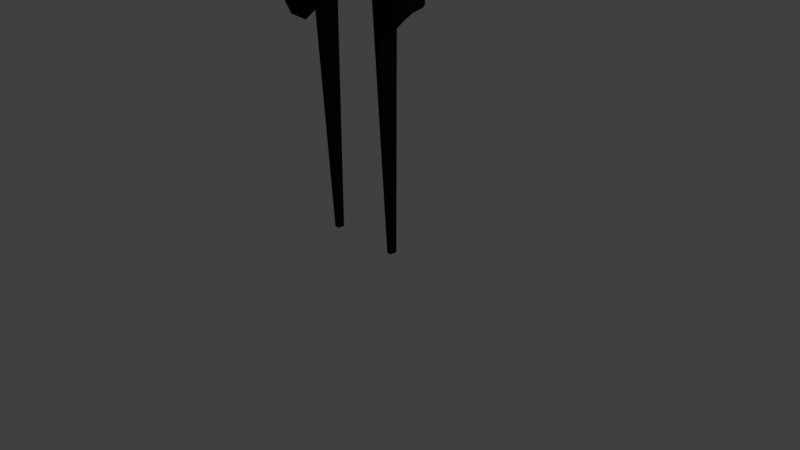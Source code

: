 # Source: Reaper_01_v02.blend  (saved by Blender 2.79.0; exported with 4.5.12 LTS)
import bpy
from mathutils import Matrix  # noqa: F401  (used for matrix-valued properties, if any)

bpy.ops.wm.read_factory_settings(use_empty=True)
scene = bpy.context.scene
scene.name = 'Scene'

# ---- collections
col_collection_1 = bpy.data.collections.new('Collection 1'); scene.collection.children.link(col_collection_1)
col_collection_2 = bpy.data.collections.new('Collection 2'); scene.collection.children.link(col_collection_2)
col_collection_2.hide_render = True
col_collection_2.hide_viewport = True

# ---- materials (node trees are filled in below, after node groups)
mat_dark = bpy.data.materials.new('Dark')
mat_dark.alpha_threshold = 0.0
mat_dark.use_transparent_shadow = False
mat_dark.diffuse_color = (0.007221, 0.007221, 0.007221, 1.0)
mat_dark.specular_color = (0.0, 0.0, 0.0)
mat_dark.roughness = 0.5
mat_material_001 = bpy.data.materials.new('Material.001')
mat_material_001.alpha_threshold = 0.0
mat_material_001.use_transparent_shadow = False
mat_material_001.diffuse_color = (1.0, 1.0, 1.0, 1.0)
mat_material_001.specular_color = (0.0, 0.0, 0.0)
mat_material_001.roughness = 0.5

# ---- material node trees

# ---- world
world_world = bpy.data.worlds.new('World'); scene.world = world_world
world_world.color = (0.05088, 0.05088, 0.05088)
world_world.use_sun_shadow = False
world_world.sun_shadow_jitter_overblur = 0.0
world_world.cycles.sampling_method = 'MANUAL'

# ---- cameras
cam_camera = bpy.data.cameras.new('Camera')
cam_camera.clip_end = 100.0
cam_camera.lens = 35.0
cam_camera.sensor_width = 32.0
cam_camera.sensor_height = 18.0
cam_camera.ortho_scale = 7.314
cam_camera.dof.focus_distance = 0.0
cam_camera.dof.aperture_fstop = 128.0

# ---- lights
light_lamp = bpy.data.lights.new('Lamp', 'POINT')
light_lamp.transmission_factor = 0.0
light_lamp.cutoff_distance = 30.0
light_lamp.energy = 100.0
light_lamp.shadow_buffer_clip_start = 1.001
light_lamp.shadow_soft_size = 0.1
light_lamp.shadow_maximum_resolution = 0.006
light_lamp.use_absolute_resolution = True

# ---- meshes
me_cube_005 = bpy.data.meshes.new('Cube.005')
me_cube_005.from_pydata([(-0.8703, -0.4517, -1.259), (-1.0, -0.6271, 1.251), (-0.8703, 0.6271, -1.249), (-1.0, 0.6271, 1.251), (0.8703, -0.4517, -1.259), (1.0, -0.6271, 1.251), (0.8703, 0.6271, -1.249), (1.0, 0.6271, 1.251), (-1.0, 0.6271, 0.001021), (1.0, 0.6271, 0.001021)], [], [(0, 1, 3, 8), (8, 3, 7, 9), (9, 7, 5, 4), (4, 5, 1, 0), (2, 6, 4, 0), (7, 3, 1, 5), (6, 9, 4), (2, 8, 9, 6), (0, 8, 2)])
me_cube_005.materials.append(mat_dark)
me_cube_005.use_remesh_preserve_volume = False
me_cube_005.use_remesh_preserve_attributes = False
me_cube_005.use_mirror_vertex_groups = False
me_cube_005.update()
me_cube_004 = bpy.data.meshes.new('Cube.004')
me_cube_004.from_pydata([(-0.272, 0.2881, -0.677), (-0.5823, 0.2425, -0.5189), (-0.72, -0.164, 0.1491), (-0.72, 0.1195, 0.1879), (0.0, 0.3389, -0.677), (0.0, 0.2232, 0.7772), (0.0, -0.1047, -0.677), (0.0, -0.2906, 0.889), (0.0, -0.1819, -0.5353), (0.0, 0.3462, -0.5189), (0.0, -0.1609, 0.1323), (0.0, 0.2628, 0.2046), (-0.5446, -0.2492, 0.8484), (-0.6924, -0.2244, 0.6983), (-0.6924, 0.04091, 0.6903), (-0.6547, 0.05245, 0.4234), (-0.362, 0.2232, 0.7367), (-0.5446, 0.0503, 0.7839), (-0.8099, -0.05818, -0.5325), (-0.6373, -0.1819, -0.5353), (-0.7956, -0.1929, -0.4192), (-0.5613, -0.1047, -0.677), (-0.7339, 0.01967, -0.677), (0.0, -0.2872, 0.4537), (-0.6299, 0.1839, -0.2222), (0.0, 0.2603, -0.2222)], [], [(3, 15, 16, 5, 11), (5, 16, 17, 12, 7), (0, 4, 6, 21, 22), (18, 20, 2, 3, 24, 1), (22, 18, 1, 0), (6, 8, 19, 21), (24, 3, 11, 25), (0, 1, 9, 4), (2, 13, 14, 15, 3), (10, 23, 7, 12, 13, 2), (16, 15, 14, 17), (12, 17, 14, 13), (18, 19, 20), (21, 19, 18, 22), (8, 10, 2, 20, 19), (1, 24, 25, 9)])
me_cube_004.materials.append(mat_dark)
me_cube_004.use_remesh_preserve_volume = False
me_cube_004.use_remesh_preserve_attributes = False
me_cube_004.use_mirror_vertex_groups = False
me_cube_004.update()
me_cube_001 = bpy.data.meshes.new('Cube.001')
me_cube_001.from_pydata([(-0.7756, -0.461, -12.39), (0.4925, -0.3174, 0.6271), (-0.6401, 0.461, -12.34), (0.4925, 0.3174, 0.6271), (0.6842, -0.9909, -12.32), (1.299, -1.0, 0.7401), (0.6842, 0.9909, -12.18), (1.299, 1.0, 0.7401), (0.3047, 1.257, -12.04), (-0.442, 1.257, -12.19), (0.77, 1.0, 0.7401), (-0.442, -1.257, -12.19), (0.3047, -1.257, -12.31), (0.77, -1.0, 0.7401), (-2.765, -0.8517, -29.89), (-2.636, 0.8767, -29.57), (-0.2308, -1.26, -32.5), (-0.2308, 0.9641, -31.12), (-1.021, 1.805, -30.06), (-1.951, 1.805, -29.52), (-2.105, -2.211, -30.84), (-1.137, -2.211, -31.95), (-2.009, 1.058, -24.73), (-1.588, 1.783, -24.94), (-2.048, -1.06, -25.08), (-1.637, -1.781, -25.38), (-0.1252, 1.404, -25.05), (-0.7305, 1.783, -25.14), (-0.1644, -1.406, -25.4), (-0.7802, -1.781, -25.58), (1.07, 1.066, -4.189), (0.9976, -0.1534, -4.63), (-0.09298, 0.7601, -4.357), (0.4801, -1.185, -4.326), (0.4801, 1.185, -4.326), (-0.09298, -0.7601, -4.357)], [], [(0, 1, 3, 2), (34, 10, 7, 30), (30, 7, 5, 31), (11, 35, 1, 0), (27, 26, 17, 18), (7, 10, 13, 5), (10, 3, 1, 13), (25, 24, 14, 20), (22, 23, 19, 15), (31, 5, 13, 33), (33, 13, 1, 35), (2, 3, 32, 9), (32, 3, 10, 34), (24, 22, 15, 14), (26, 28, 16, 17), (29, 25, 20, 21), (23, 27, 18, 19), (28, 29, 21, 16), (4, 12, 29, 28), (9, 8, 27, 23), (12, 11, 25, 29), (6, 4, 28, 26), (0, 2, 22, 24), (2, 9, 23, 22), (11, 0, 24, 25), (8, 6, 26, 27), (9, 32, 34, 8), (12, 33, 35, 11), (4, 31, 33, 12), (6, 30, 31, 4), (8, 34, 30, 6)])
me_cube_001.materials.append(mat_dark)
me_cube_001.use_remesh_preserve_volume = False
me_cube_001.use_remesh_preserve_attributes = False
me_cube_001.use_mirror_vertex_groups = False
me_cube_001.update()
me_cube = bpy.data.meshes.new('Cube')
me_cube.from_pydata([(-1.0, -1.0, -1.0), (-1.0, -1.0, 1.0), (-1.0, 1.0, -1.0), (-1.0, 1.0, 1.0), (1.0, -1.0, -1.0), (1.0, -1.0, 1.0), (1.0, 1.0, -1.0), (1.0, 1.0, 1.0)], [], [(0, 1, 3, 2), (2, 3, 7, 6), (6, 7, 5, 4), (4, 5, 1, 0), (2, 6, 4, 0), (7, 3, 1, 5)])
me_cube.materials.append(mat_material_001)
me_cube.use_remesh_preserve_volume = False
me_cube.use_remesh_preserve_attributes = False
me_cube.use_mirror_vertex_groups = False
me_cube.update()
me_cube_007 = bpy.data.meshes.new('Cube.007')
me_cube_007.from_pydata([(-0.6045, 0.09145, -3.626), (-2.531, -1.111, 0.2329), (-0.6045, 1.0, -3.632), (-1.0, 1.0, 0.2329), (0.6045, 0.09145, -3.626), (-0.5314, -1.111, 0.2329), (0.6045, 1.0, -3.632), (1.0, 1.0, 0.2329), (-2.531, -1.699, -0.102), (-1.0, 1.0, -0.102), (1.0, 1.0, -0.102), (-0.5314, -1.699, -0.102), (-0.9671, 1.0, -0.349), (0.9671, 1.0, -0.349), (0.9147, -1.55, -0.3486), (-1.019, -1.55, -0.3486)], [], [(8, 1, 3, 9), (9, 3, 7, 10), (10, 7, 5, 11), (11, 5, 1, 8), (2, 6, 4, 0), (7, 3, 1, 5), (14, 11, 8, 15), (13, 10, 11, 14), (12, 9, 10, 13), (15, 8, 9, 12), (0, 15, 12, 2), (2, 12, 13, 6), (6, 13, 14, 4), (4, 14, 15, 0)])
me_cube_007.materials.append(mat_dark)
me_cube_007.use_remesh_preserve_volume = False
me_cube_007.use_remesh_preserve_attributes = False
me_cube_007.use_mirror_vertex_groups = False
me_cube_007.update()
me_cube_006 = bpy.data.meshes.new('Cube.006')
me_cube_006.from_pydata([(-1.366, -0.3521, -1.317), (-1.377, 0.337, -1.33), (0.2348, -0.3564, -1.319), (0.7507, -1.253, 0.0396), (0.2239, 0.3342, -1.332), (0.8192, 0.6016, 0.1193), (-0.4643, -1.25, 0.03734), (-1.156, -1.202, -0.2462), (-1.082, 0.8533, -0.1603), (-0.3959, 0.6016, 0.117), (0.7848, 0.7759, -0.1624), (0.7264, -1.215, -0.2303)], [], [(5, 9, 6, 3), (10, 5, 3, 11), (0, 7, 8, 1), (1, 4, 2, 0), (4, 1, 8, 10), (6, 9, 8, 7), (2, 11, 3, 6, 7, 0), (4, 10, 11, 2), (9, 5, 10, 8)])
me_cube_006.materials.append(mat_dark)
me_cube_006.use_remesh_preserve_volume = False
me_cube_006.use_remesh_preserve_attributes = False
me_cube_006.use_mirror_vertex_groups = False
me_cube_006.update()
me_sphere = bpy.data.meshes.new('Sphere')
me_sphere.from_pydata([(0.0, 0.9239, -0.3827), (0.0, 0.7071, -0.7071), (0.0, 0.3827, -0.9239), (-4.57e-08, -0.9239, -0.3827), (-4.57e-08, -0.7071, -0.7071), (-1.589e-08, -0.3827, -0.9239), (-0.4619, -0.8001, -0.3827), (-0.3536, -0.6124, -0.7071), (-0.321, -0.3731, -0.8767), (-0.8001, -0.4619, -0.3827), (-0.6124, -0.3536, -0.7071), (-0.3314, -0.1913, -0.9239), (-0.9239, 1.99e-07, -0.3827), (-0.7071, 2.288e-07, -0.7071), (-0.3827, 1.692e-07, -0.9239), (-0.8001, 0.4619, -0.3827), (-0.6124, 0.3536, -0.7071), (-0.4509, 0.4051, -0.829), (-0.4619, 0.8001, -0.3827), (-0.3536, 0.6124, -0.7071), (0.0009935, -0.0008761, -1.02), (-0.4155, -0.0008761, -1.02), (-0.2727, -1.334, -0.8767), (-0.4509, 0.3292, -1.055), (-0.177, -1.217, -0.7823), (0.0009935, 0.3292, -1.055), (0.0009935, -1.334, -0.8767), (0.0009935, -0.2264, -0.9954), (-0.3914, -0.2264, -0.9954), (-0.3703, -0.4225, -0.9744), (0.0009935, -0.4225, -0.9744), (0.0, -1.217, -0.7823)], [], [(27, 28, 21, 20), (4, 3, 6, 7), (5, 4, 7, 8), (8, 7, 10, 11), (28, 11, 14, 21), (7, 6, 9, 10), (11, 10, 13, 14), (10, 9, 12, 13), (13, 12, 15, 16), (14, 13, 16, 17), (16, 15, 18, 19), (17, 16, 19), (17, 19, 1, 2), (19, 18, 0, 1), (20, 21, 23, 25), (21, 14, 17, 23), (23, 17, 2, 25), (29, 8, 11, 28), (30, 29, 28, 27), (26, 22, 29, 30), (22, 24, 8, 29), (24, 22, 26, 31), (5, 8, 24, 31)])
me_sphere.polygons.foreach_set('material_index', [0, 1, 1, 1, 0, 1, 1, 1, 1, 1, 1, 1, 1, 1, 0, 0, 0, 0, 0, 0, 0, 0, 1])
me_sphere.materials.append(mat_material_001)
me_sphere.materials.append(mat_dark)
me_sphere.use_remesh_preserve_volume = False
me_sphere.use_remesh_preserve_attributes = False
me_sphere.use_mirror_vertex_groups = False
me_sphere.update()
me_plane_004 = bpy.data.meshes.new('Plane.004')
me_plane_004.from_pydata([(0.9307, 2.277, -5.722), (0.5595, 8.425, -11.13), (0.3028, 6.91, -13.75), (0.9147, 21.8, 12.49), (0.833, 1.365, -3.924), (0.9138, 18.77, 15.83), (1.087, 5.275, 0.8624), (1.33, 6.444, -1.415), (0.792, -0.2048, -1.463), (0.9288, 12.84, 16.42), (0.7289, 2.609, 3.56), (1.228, 14.16, 4.655), (1.198, 10.59, 7.813), (0.9411, 6.414, 8.828), (5.918e-15, 23.17, 14.12), (5.296e-15, 20.12, 17.44), (4.077e-15, 14.77, 19.09), (0.4492, -0.08087, -1.284), (0.7614, 9.15, 17.54), (0.4614, 2.185, 4.436), (0.6058, 3.592, 10.51), (3.046e-15, 10.44, 18.93), (9.706e-18, 0.1605, -0.9346), (0.3321, -0.03853, 15.41), (0.1884, 1.508, 6.856), (0.3421, -0.06986, 11.78), (6.753e-16, 0.68, 16.97), (0.2471, -2.65, 12.38), (0.1675, -2.378, 7.31), (0.25, -2.48, 10.93), (-1.61e-16, -2.368, 13.2), (6.043e-16, 1.65, 7.04), (-3.293e-16, -2.332, 7.366), (0.1793, -4.453, 10.43), (0.1299, -4.164, 7.825), (0.1602, -4.163, 9.249), (-7.098e-16, -4.366, 10.71), (-7.482e-16, -4.159, 7.831), (0.1428, -4.967, 9.384), (0.01195, -5.743, 6.741), (0.09292, -5.496, 7.582), (-9.296e-16, -5.101, 9.209), (-1.153e-15, -5.728, 6.746), (-1.068e-15, -5.478, 7.589), (0.9274, 23.22, 5.002), (1.458, 9.023, -5.459), (1.134, 18.55, 1.414), (6.178e-15, 25.14, 7.339), (0.3251, -1.096, -2.485), (0.0, -1.835, -1.864), (0.6098, -1.268, -2.744), (0.9442, -0.8364, -4.541), (0.9926, 0.5342, -6.619), (0.6201, 7.295, -11.66), (0.3161, 6.638, -14.47), (0.9986, 4.127, -9.461), (0.8442, 5.667, -8.428), (1.394, 7.733, -3.437), (1.181, 16.36, 3.035), (0.9211, 22.51, 8.745), (0.0, 24.15, 10.73)], [(55, 53)], [(54, 2, 1, 53), (12, 11, 3, 5), (4, 0, 7, 6), (12, 5, 9, 13), (4, 6, 10, 8), (6, 12, 13, 10), (6, 7, 11, 12), (9, 5, 15, 16), (5, 3, 14, 15), (13, 9, 18, 20), (10, 13, 20, 19), (8, 10, 19, 17), (21, 18, 9, 16), (20, 18, 23, 25), (17, 19, 24, 22), (18, 21, 26, 23), (19, 20, 25, 24), (23, 26, 30, 27), (24, 25, 29, 28), (25, 23, 27, 29), (32, 31, 24, 28), (27, 30, 36, 33), (29, 27, 33, 35), (28, 29, 35, 34), (32, 28, 34, 37), (37, 34, 39, 42), (34, 35, 40, 39), (33, 36, 41, 38), (35, 33, 38, 40), (40, 38, 41, 43), (40, 43, 42, 39), (57, 56, 1, 45), (59, 58, 46, 44), (58, 57, 45, 46), (60, 59, 44, 47), (22, 24, 31), (49, 48, 17, 22), (8, 17, 48, 50), (4, 8, 50, 51), (0, 4, 51, 52), (14, 3, 59, 60), (11, 7, 57, 58), (3, 11, 58, 59), (7, 0, 56, 57), (0, 52, 55, 56)])
me_plane_004.materials.append(mat_dark)
me_plane_004.use_remesh_preserve_volume = False
me_plane_004.use_remesh_preserve_attributes = False
me_plane_004.use_mirror_vertex_groups = False
me_plane_004.update()
me_plane_003 = bpy.data.meshes.new('Plane.003')
me_plane_003.from_pydata([(1.3, -15.6, -29.36), (1.309, -9.989, -32.57), (0.9751, -19.74, -27.11), (0.4358, -20.83, -26.72), (0.0, -20.93, -26.86), (0.9256, -6.163, -35.04), (1.638, -53.07, -83.42), (1.308, -47.42, -86.63), (1.503, -57.37, -81.08), (0.8711, -58.51, -80.68), (0.0, -58.61, -80.83), (0.9858, -43.26, -89.33), (0.3404, -1.821, -3.051), (0.7933, -1.911, -3.737), (0.0, -1.751, -2.864), (0.9965, 0.2715, -7.55), (0.99, 3.142, -10.65), (0.7162, 5.206, -12.62), (0.5401, -6.163, -35.04), (0.4849, -43.26, -89.33), (0.3248, 5.87, -15.35), (0.0, -48.1, -66.71), (0.7548, -48.0, -66.56), (1.362, -47.08, -66.82), (1.547, -43.0, -69.01), (1.308, -37.42, -72.19), (0.9697, -33.35, -74.82), (0.4997, -33.35, -74.82)], [], [(13, 12, 3, 2), (16, 15, 0, 1), (15, 13, 2, 0), (17, 16, 1, 5), (12, 14, 4, 3), (22, 21, 10, 9), (24, 23, 8, 6), (26, 25, 7, 11), (23, 22, 9, 8), (25, 24, 6, 7), (17, 5, 18, 20), (26, 11, 19, 27), (5, 26, 27, 18), (1, 0, 24, 25), (2, 3, 22, 23), (5, 1, 25, 26), (0, 2, 23, 24), (3, 4, 21, 22)])
me_plane_003.materials.append(mat_dark)
me_plane_003.use_remesh_preserve_volume = False
me_plane_003.use_remesh_preserve_attributes = False
me_plane_003.use_mirror_vertex_groups = False
me_plane_003.update()
me_plane_002 = bpy.data.meshes.new('Plane.002')
me_plane_002.from_pydata([(0.9147, 21.8, 12.49), (0.9989, 0.777, -2.779), (0.9138, 18.77, 15.83), (0.9307, 2.277, -5.722), (1.087, 5.275, 0.8624), (1.33, 6.444, -1.415), (0.792, -0.2048, -1.463), (0.9288, 12.84, 16.42), (0.7289, 2.609, 3.56), (1.228, 14.16, 4.655), (1.198, 10.59, 7.813), (0.9411, 6.414, 8.828), (0.0, 23.17, 14.12), (0.0, 20.12, 17.44), (0.0, 14.77, 19.09), (0.4492, -0.08088, -1.284), (0.7614, 9.15, 17.54), (0.4614, 2.185, 4.436), (0.6058, 3.592, 10.51), (0.0, 10.44, 18.93), (0.0, 0.1605, -0.9346), (0.3321, -0.03853, 15.41), (0.1884, 1.508, 6.856), (0.3421, -0.06986, 11.78), (0.0, 0.68, 16.97), (0.2471, -2.65, 12.38), (0.1675, -2.378, 7.31), (0.25, -2.48, 10.93), (0.0, -2.368, 13.2), (0.0, 1.65, 7.04), (0.0, -2.332, 7.366), (0.1793, -4.453, 10.43), (0.1299, -4.164, 7.825), (0.1602, -4.163, 9.249), (0.0, -4.366, 10.71), (0.0, -4.159, 7.831), (0.1428, -4.967, 9.384), (0.01195, -5.743, 6.741), (0.09292, -5.496, 7.582), (0.0, -5.101, 9.209), (0.0, -5.728, 6.746), (0.0, -5.478, 7.589), (0.9274, 23.22, 5.002), (0.5147, 8.519, -10.76), (1.458, 9.023, -5.459), (1.134, 18.55, 1.414), (0.0, 25.14, 7.339), (1.197, -19.04, -27.39), (1.101, -15.28, -29.11), (0.9069, -21.01, -26.4), (0.4266, -21.12, -26.56), (0.0, -21.22, -26.71), (0.5184, -5.871, -35.21), (1.197, -51.73, -74.7), (1.101, -47.97, -76.42), (0.9069, -53.69, -73.71), (0.4266, -53.8, -73.87), (0.0, -53.9, -74.02), (0.5184, -38.55, -82.52), (0.5726, -3.021, -3.893), (1.043, -3.245, -4.217), (0.0, -2.748, -3.498), (1.276, -2.027, -5.54), (1.199, 0.1394, -8.17), (0.7299, 7.314, -13.66)], [], [(10, 9, 0, 2), (1, 3, 5, 4), (10, 2, 7, 11), (1, 4, 8, 6), (4, 10, 11, 8), (4, 5, 9, 10), (7, 2, 13, 14), (2, 0, 12, 13), (11, 7, 16, 18), (8, 11, 18, 17), (6, 8, 17, 15), (19, 16, 7, 14), (18, 16, 21, 23), (15, 17, 22, 20), (16, 19, 24, 21), (17, 18, 23, 22), (21, 24, 28, 25), (22, 23, 27, 26), (23, 21, 25, 27), (30, 29, 22, 26), (25, 28, 34, 31), (27, 25, 31, 33), (26, 27, 33, 32), (30, 26, 32, 35), (35, 32, 37, 40), (32, 33, 38, 37), (31, 34, 39, 36), (33, 31, 36, 38), (38, 36, 39, 41), (38, 41, 40, 37), (5, 3, 43, 44), (0, 9, 45, 42), (9, 5, 44, 45), (12, 0, 42, 46), (20, 22, 29), (60, 59, 50, 49), (63, 62, 47, 48), (62, 60, 49, 47), (64, 63, 48, 52), (59, 61, 51, 50), (50, 51, 57, 56), (47, 49, 55, 53), (52, 48, 54, 58), (49, 50, 56, 55), (48, 47, 53, 54), (15, 20, 61, 59), (43, 3, 63, 64), (1, 6, 60, 62), (3, 1, 62, 63), (6, 15, 59, 60)])
me_plane_002.use_remesh_preserve_volume = False
me_plane_002.use_remesh_preserve_attributes = False
me_plane_002.use_mirror_vertex_groups = False
me_plane_002.update()
me_plane = bpy.data.meshes.new('Plane')
me_plane.from_pydata([(-0.8304, 1.811, 1.49), (-0.8084, 2.034, 1.648), (-0.6634, 2.228, 1.694), (-0.2877, 2.444, 0.2027), (-0.1837, 2.052, 0.2027), (-0.2909, 2.319, 0.2027), (-0.8314, 1.64, -0.2675), (-0.8074, 2.343, -0.2675), (-0.6634, 2.71, -0.2675), (-0.2877, 2.511, -0.2675), (-0.1837, 1.711, -0.2675), (-0.2909, 2.386, -0.2675), (-0.8314, 1.999, 0.5791), (-0.8074, 2.329, 0.5595), (-0.6634, 3.089, 0.552), (-0.1438, 2.708, 1.663), (-0.1438, 2.866, -0.2675), (-0.1438, 3.246, 0.552), (-0.3781, 1.351, 1.777), (-0.3561, 1.541, 1.821), (-0.306, 1.768, 1.873), (0.0, 1.389, 0.9384), (0.8304, 1.811, 1.49), (0.8084, 2.034, 1.648), (0.6634, 2.228, 1.694), (0.2877, 2.444, 0.2027), (0.0, 2.492, 0.2027), (0.0, 1.924, 0.2027), (0.1837, 2.052, 0.2027), (0.0, 2.332, 0.2027), (0.2909, 2.319, 0.2027), (0.0, 0.9839, -0.2675), (0.8314, 1.64, -0.2675), (0.8074, 2.343, -0.2675), (0.6634, 2.71, -0.2675), (0.2877, 2.511, -0.2675), (0.0, 2.559, -0.2675), (0.0, 1.584, -0.2675), (0.1837, 1.711, -0.2675), (0.0, 2.399, -0.2675), (0.2909, 2.386, -0.2675), (0.8314, 1.999, 0.5791), (0.8074, 2.329, 0.5595), (0.0, 1.183, 0.6253), (0.6634, 3.089, 0.552), (0.1438, 2.708, 1.663), (0.1438, 2.866, -0.2675), (0.1438, 3.246, 0.552), (0.0, 0.9694, 1.511), (0.3781, 1.351, 1.777), (0.3561, 1.541, 1.821), (0.306, 1.768, 1.873), (0.0, 2.088, 1.976), (0.0, 0.8963, 1.865)], [], [(5, 4, 27, 29), (3, 5, 29, 26), (11, 39, 37, 10), (9, 36, 39, 11), (3, 26, 36, 9), (13, 7, 6, 12), (12, 6, 31, 43), (5, 3, 9, 11), (14, 8, 7, 13), (27, 4, 10, 37), (4, 5, 11, 10), (17, 16, 8, 14), (15, 17, 14, 2), (2, 14, 13, 1), (0, 12, 43, 21), (1, 13, 12, 0), (15, 45, 47, 17), (15, 2, 20, 52), (1, 0, 18, 19), (2, 1, 19, 20), (0, 21, 48, 18), (48, 53, 18), (30, 29, 27, 28), (25, 26, 29, 30), (40, 38, 37, 39), (35, 40, 39, 36), (25, 35, 36, 26), (42, 41, 32, 33), (41, 43, 31, 32), (30, 40, 35, 25), (44, 42, 33, 34), (27, 37, 38, 28), (28, 38, 40, 30), (47, 44, 34, 46), (45, 24, 44, 47), (24, 23, 42, 44), (22, 21, 43, 41), (23, 22, 41, 42), (17, 47, 46, 16), (45, 52, 51, 24), (15, 52, 45), (22, 49, 48, 21), (48, 49, 53), (20, 51, 52), (19, 50, 51, 20), (18, 49, 50, 19), (53, 49, 18), (23, 24, 51, 50), (22, 23, 50, 49)])
me_plane.use_remesh_preserve_volume = False
me_plane.use_remesh_preserve_attributes = False
me_plane.use_mirror_vertex_groups = False
me_plane.update()

# ---- objects
ob_cube_001 = bpy.data.objects.new('Cube.001', me_cube_005)
ob_cube = bpy.data.objects.new('Cube', me_cube_004)
ob_cube_005 = bpy.data.objects.new('Cube.005', me_cube_001)
ob_cube_004 = bpy.data.objects.new('Cube.004', me_cube)
ob_cube_003 = bpy.data.objects.new('Cube.003', me_cube_007)
ob_cube_002 = bpy.data.objects.new('Cube.002', me_cube_006)
ob_sphere = bpy.data.objects.new('Sphere', me_sphere)
ob_plane_001 = bpy.data.objects.new('Plane.001', me_plane_004)
ob_plane_003 = bpy.data.objects.new('Plane.003', me_plane_003)
ob_lamp = bpy.data.objects.new('Lamp', light_lamp)
ob_camera = bpy.data.objects.new('Camera', cam_camera)
ob_plane_002 = bpy.data.objects.new('Plane.002', me_plane_002)
ob_plane = bpy.data.objects.new('Plane', me_plane)

# ---- transforms, parenting, visibility, modifiers, constraints
ob_cube_001.location = (0.02379, -0.04609, 5.082)
ob_cube_001.rotation_euler = (0.5844, -2.806e-07, 3.142)
ob_cube_001.scale = (0.4852, 0.3769, 0.06771)
ob_cube_001.lineart.crease_threshold = 0.0
ob_cube.location = (0.02379, -0.01488, 6.081)
ob_cube.scale = (0.5794, 1.141, 1.141)
ob_cube.lineart.crease_threshold = 0.0
_m = ob_cube.modifiers.new('Mirror', 'MIRROR')
_m.use_clip = True
_m = ob_cube.modifiers.new('Collision', 'COLLISION')
ob_cube_005.location = (-0.6279, -0.183, 6.764)
ob_cube_005.scale = (0.1246, 0.1246, 0.1246)
ob_cube_005.lineart.crease_threshold = 0.0
_m = ob_cube_005.modifiers.new('Mirror', 'MIRROR')
_m.mirror_object = ob_cube
ob_cube_004.location = (-0.5582, -0.183, 7.003)
ob_cube_004.rotation_euler = (0.7854, -0.0, 0.7854)
ob_cube_004.scale = (0.05809, 0.05809, 0.05809)
ob_cube_004.lineart.crease_threshold = 0.0
_m = ob_cube_004.modifiers.new('Mirror', 'MIRROR')
_m.mirror_object = ob_cube
ob_cube_003.location = (-0.4746, -0.146, 3.449)
ob_cube_003.scale = (0.04933, 0.1092, 0.9462)
ob_cube_003.lineart.crease_threshold = 0.0
_m = ob_cube_003.modifiers.new('Mirror', 'MIRROR')
_m.mirror_object = ob_cube
ob_cube_002.location = (-0.5151, 0.04949, 5.045)
ob_cube_002.rotation_euler = (-0.1407, -0.05699, 0.008068)
ob_cube_002.scale = (0.07798, 0.255, 1.162)
ob_cube_002.lineart.crease_threshold = 0.0
_m = ob_cube_002.modifiers.new('Mirror', 'MIRROR')
_m.mirror_object = ob_cube
ob_sphere.location = (0.02379, -0.1747, 7.807)
ob_sphere.rotation_euler = (1.571, -0.0, 0.0)
ob_sphere.scale = (0.4217, 0.4217, 0.4217)
ob_sphere.lineart.crease_threshold = 0.0
_vg = ob_sphere.vertex_groups.new(name='Group')
_m = ob_sphere.modifiers.new('Collision', 'COLLISION')
_m = ob_sphere.modifiers.new('Mirror', 'MIRROR')
_m.use_clip = True
ob_plane_001.location = (-7.656e-09, -0.3776, 7.123)
ob_plane_001.rotation_euler = (0.6045, 1.262e-16, 3.935e-17)
ob_plane_001.scale = (0.424, 0.04685, 0.04685)
ob_plane_001.hide_render = True
ob_plane_001.lineart.crease_threshold = 0.0
_vg = ob_plane_001.vertex_groups.new(name='Cape_01')
_m = ob_plane_001.modifiers.new('Mirror', 'MIRROR')
_m.use_clip = True
_m = ob_plane_001.modifiers.new('Cloth', 'CLOTH')
ob_plane_003.location = (-7.656e-09, -0.3776, 7.123)
ob_plane_003.rotation_euler = (0.6045, 1.262e-16, 3.935e-17)
ob_plane_003.scale = (0.424, 0.04685, 0.04685)
ob_plane_003.hide_render = True
ob_plane_003.lineart.crease_threshold = 0.0
_vg = ob_plane_003.vertex_groups.new(name='Cape_01')
_m = ob_plane_003.modifiers.new('Mirror', 'MIRROR')
_m.use_clip = True
_m = ob_plane_003.modifiers.new('Cloth', 'CLOTH')
ob_lamp.location = (4.076, 1.005, 5.665)
ob_lamp.rotation_euler = (0.6503, 0.05522, 1.866)
ob_lamp.lock_rotations_4d = False
ob_lamp.empty_display_type = 'ARROWS'
ob_lamp.color = (0.0, 0.0, 0.0, 0.0)
ob_lamp.lineart.crease_threshold = 0.0
ob_camera.location = (7.481, -6.508, 5.105)
ob_camera.rotation_euler = (1.109, 0.0, 0.8149)
ob_camera.lock_rotations_4d = False
ob_camera.empty_display_type = 'ARROWS'
ob_camera.color = (0.0, 0.0, 0.0, 0.0)
ob_camera.display_type = 'WIRE'
ob_camera.lineart.crease_threshold = 0.0
ob_plane_002.location = (-7.656e-09, -0.3776, 7.361)
ob_plane_002.rotation_euler = (0.6045, 1.262e-16, 3.935e-17)
ob_plane_002.scale = (0.424, 0.04685, 0.04685)
ob_plane_002.lineart.crease_threshold = 0.0
_m = ob_plane_002.modifiers.new('Mirror', 'MIRROR')
_m.use_clip = True
_m = ob_plane_002.modifiers.new('Cloth', 'CLOTH')
ob_plane.location = (0.0, 0.0, 7.426)
ob_plane.rotation_euler = (1.571, -0.0, 0.0)
ob_plane.lineart.crease_threshold = 0.0
_m = ob_plane.modifiers.new('Decimate', 'DECIMATE')
_m.ratio = 0.6962
_m.iterations = 1
_m.angle_limit = 0.7697
_m.use_symmetry = True

# ---- collection membership
col_collection_1.objects.link(ob_cube_001)
col_collection_1.objects.link(ob_cube)
col_collection_1.objects.link(ob_cube_005)
col_collection_1.objects.link(ob_cube_004)
col_collection_1.objects.link(ob_cube_003)
col_collection_1.objects.link(ob_cube_002)
col_collection_1.objects.link(ob_sphere)
col_collection_1.objects.link(ob_plane_001)
col_collection_1.objects.link(ob_plane_003)
col_collection_1.objects.link(ob_lamp)
col_collection_1.objects.link(ob_camera)
col_collection_2.objects.link(ob_plane_002)
col_collection_2.objects.link(ob_plane)

# ---- scene / render settings (as saved in the file)
scene.camera = ob_camera
scene.frame_start = 1; scene.frame_end = 250; scene.frame_set(1)
scene.render.engine = 'BLENDER_EEVEE_NEXT'
scene.render.resolution_percentage = 50
scene.render.dither_intensity = 0.0
scene.cycles.use_denoising = False
scene.cycles.samples = 128
scene.cycles.sampling_pattern = 'TABULATED_SOBOL'
scene.cycles.use_adaptive_sampling = False
scene.cycles.use_light_tree = False
scene.cycles.blur_glossy = 0.0
scene.cycles.sample_clamp_indirect = 0.0
scene.view_settings.view_transform = 'Standard'
bpy.context.view_layer.update()
